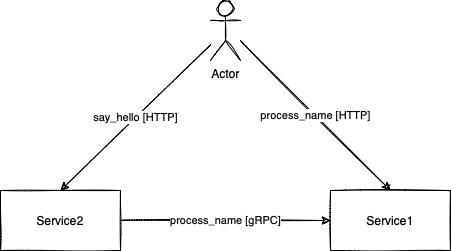

The diagram above was exported from draw.io. Its source (the exported page's mxGraphModel, read from the mxfile embedded in the PNG):
<mxGraphModel dx="1298" dy="868" grid="1" gridSize="10" guides="1" tooltips="1" connect="1" arrows="1" fold="1" page="1" pageScale="1" pageWidth="827" pageHeight="1169" math="0" shadow="0">
  <root>
    <mxCell id="0" />
    <mxCell id="1" parent="0" />
    <mxCell id="TCOCAYsFwaTWj_MZuIT7-3" value="process_name [gRPC]" style="edgeStyle=orthogonalEdgeStyle;rounded=0;sketch=1;orthogonalLoop=1;jettySize=auto;html=1;exitX=1;exitY=0.5;exitDx=0;exitDy=0;curved=1;" edge="1" parent="1" source="TCOCAYsFwaTWj_MZuIT7-1" target="TCOCAYsFwaTWj_MZuIT7-2">
      <mxGeometry relative="1" as="geometry" />
    </mxCell>
    <mxCell id="TCOCAYsFwaTWj_MZuIT7-1" value="Service2" style="rounded=0;whiteSpace=wrap;html=1;sketch=1;" vertex="1" parent="1">
      <mxGeometry x="230" y="260" width="120" height="60" as="geometry" />
    </mxCell>
    <mxCell id="TCOCAYsFwaTWj_MZuIT7-2" value="Service1" style="rounded=0;whiteSpace=wrap;html=1;sketch=1;" vertex="1" parent="1">
      <mxGeometry x="560" y="260" width="120" height="60" as="geometry" />
    </mxCell>
    <mxCell id="TCOCAYsFwaTWj_MZuIT7-5" value="say_hello [HTTP]" style="rounded=0;sketch=1;orthogonalLoop=1;jettySize=auto;html=1;entryX=0.5;entryY=0;entryDx=0;entryDy=0;curved=1;" edge="1" parent="1" source="TCOCAYsFwaTWj_MZuIT7-4" target="TCOCAYsFwaTWj_MZuIT7-1">
      <mxGeometry relative="1" as="geometry" />
    </mxCell>
    <mxCell id="TCOCAYsFwaTWj_MZuIT7-9" value="process_name [HTTP]" style="edgeStyle=none;curved=1;sketch=1;orthogonalLoop=1;jettySize=auto;html=1;entryX=0.5;entryY=0;entryDx=0;entryDy=0;" edge="1" parent="1" target="TCOCAYsFwaTWj_MZuIT7-2">
      <mxGeometry relative="1" as="geometry">
        <mxPoint x="470" y="110" as="sourcePoint" />
      </mxGeometry>
    </mxCell>
    <mxCell id="TCOCAYsFwaTWj_MZuIT7-4" value="Actor" style="shape=umlActor;verticalLabelPosition=bottom;verticalAlign=top;html=1;outlineConnect=0;sketch=1;" vertex="1" parent="1">
      <mxGeometry x="440" y="70" width="30" height="60" as="geometry" />
    </mxCell>
  </root>
</mxGraphModel>